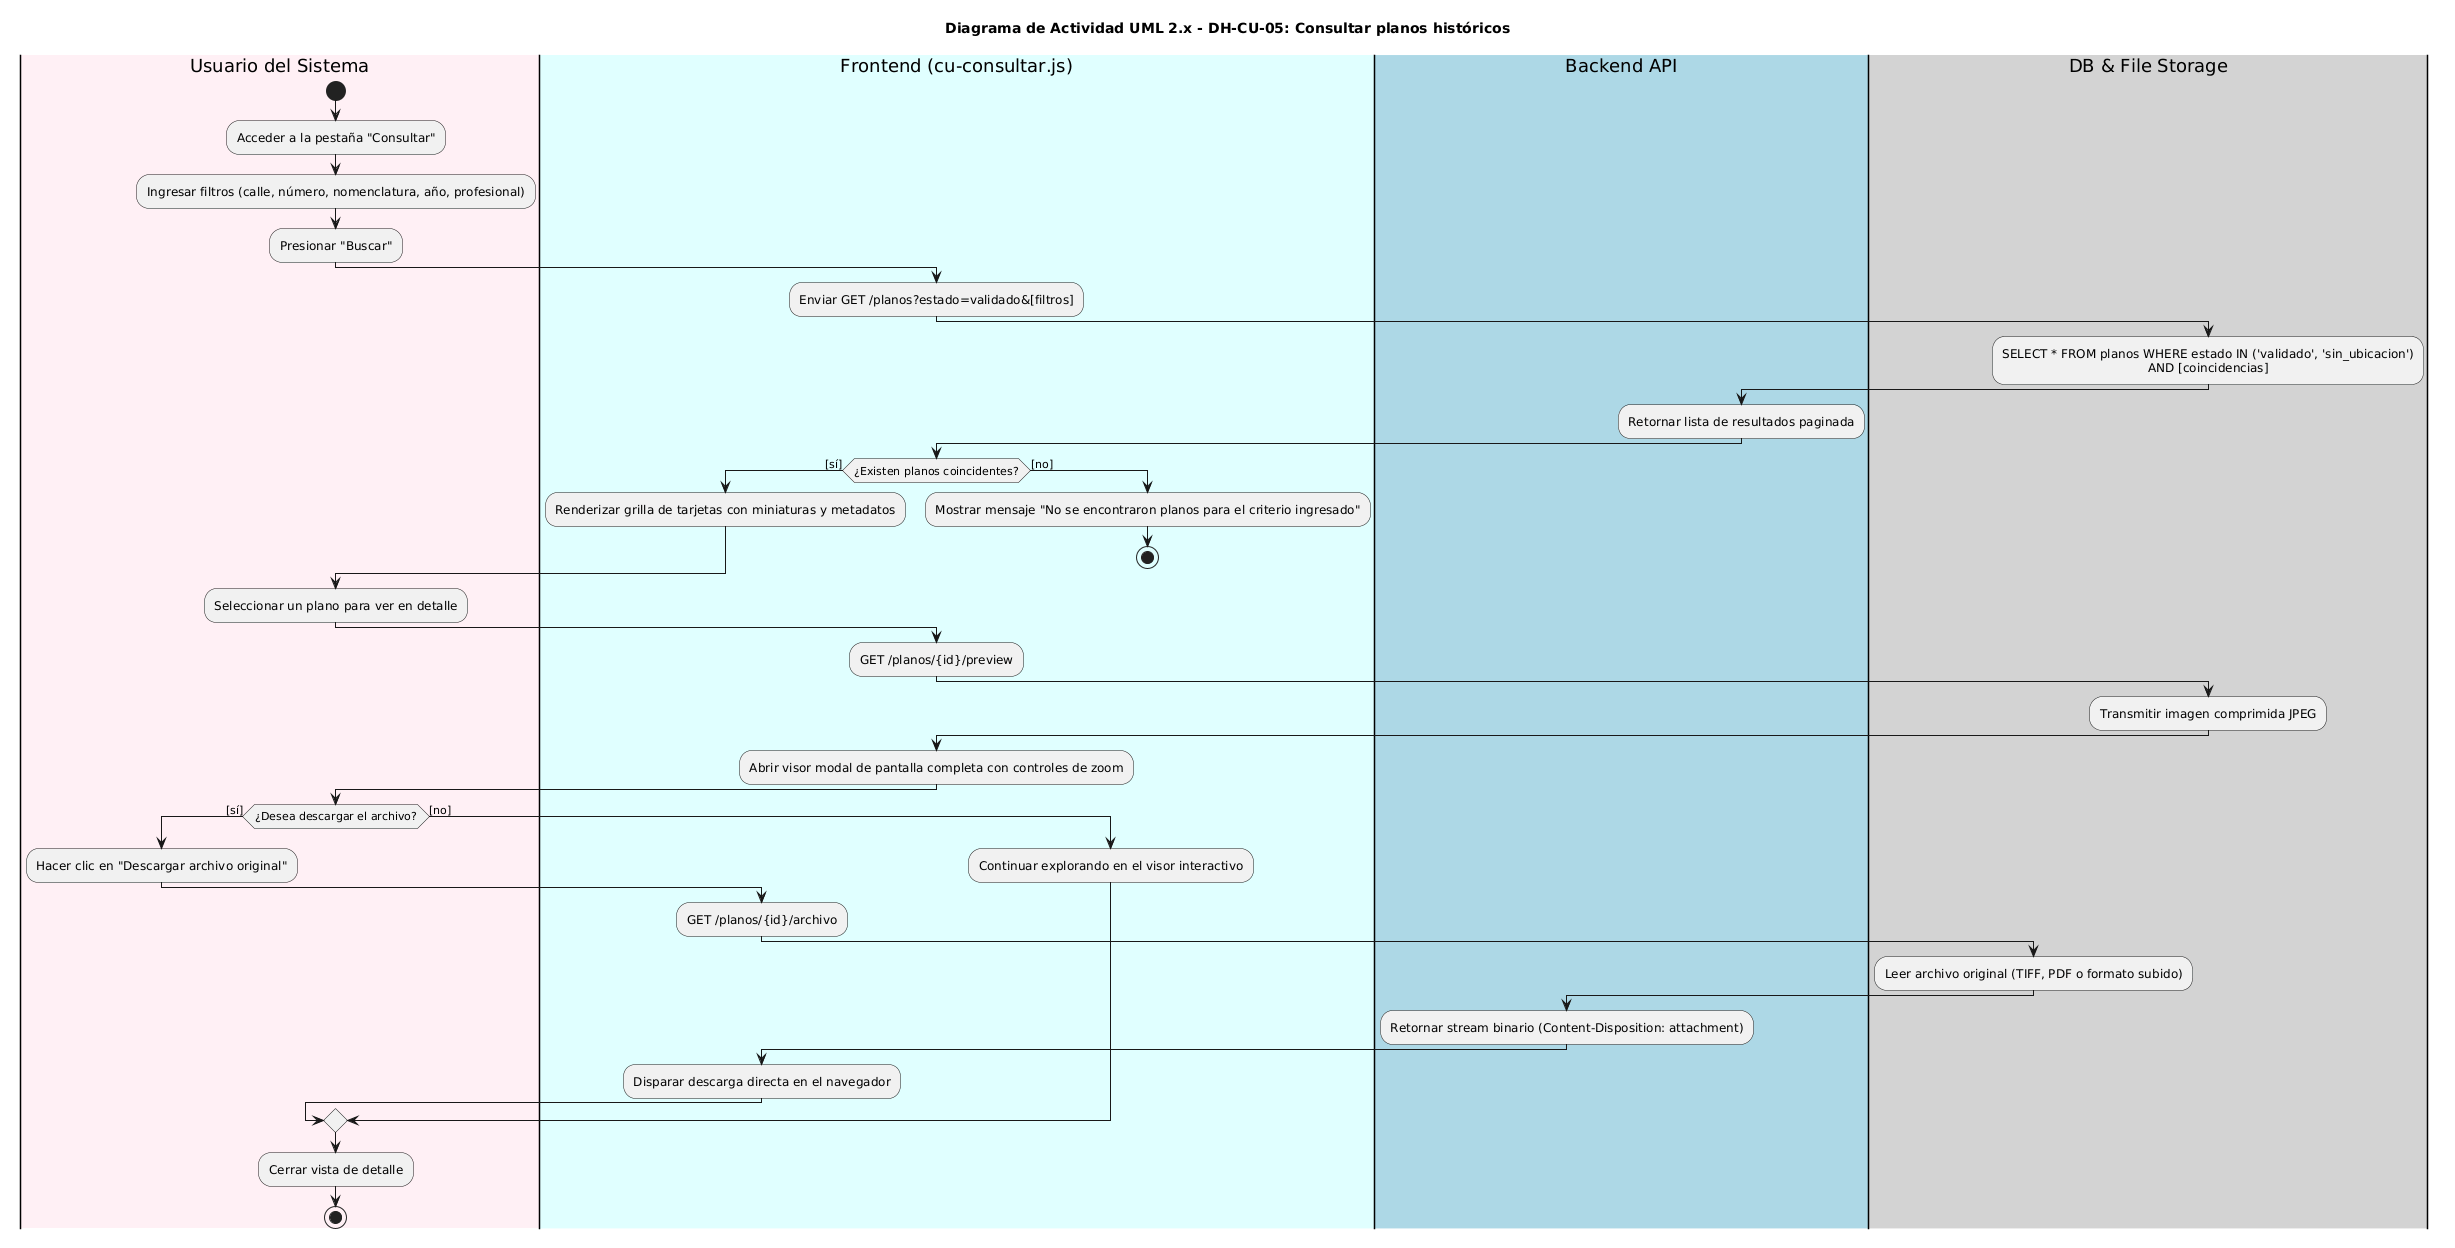

The diagram above was rendered by PlantUML. Its source (embedded in the PNG):
@startuml
skinparam monochrome false
skinparam defaultTextAlignment center
skinparam shadowing false

title Diagrama de Actividad UML 2.x - DH-CU-05: Consultar planos históricos

|#LavenderBlush|Usuario del Sistema|
|#LightCyan|Frontend (cu-consultar.js)|
|#LightBlue|Backend API|
|#LightGray|DB & File Storage|

|Usuario del Sistema|
start
:Acceder a la pestaña "Consultar";
:Ingresar filtros (calle, número, nomenclatura, año, profesional);
:Presionar "Buscar";

|Frontend (cu-consultar.js)|
:Enviar GET /planos?estado=validado&[filtros];

|Backend API|
|DB & File Storage|
:SELECT * FROM planos WHERE estado IN ('validado', 'sin_ubicacion')
AND [coincidencias];

|Backend API|
:Retornar lista de resultados paginada;

|Frontend (cu-consultar.js)|
if (¿Existen planos coincidentes?) then ([sí])
  :Renderizar grilla de tarjetas con miniaturas y metadatos;
else ([no])
  :Mostrar mensaje "No se encontraron planos para el criterio ingresado";
  stop
endif

|Usuario del Sistema|
:Seleccionar un plano para ver en detalle;

|Frontend (cu-consultar.js)|
:GET /planos/{id}/preview;
|Backend API|
|DB & File Storage|
:Transmitir imagen comprimida JPEG;
|Frontend (cu-consultar.js)|
:Abrir visor modal de pantalla completa con controles de zoom;

|Usuario del Sistema|
if (¿Desea descargar el archivo?) then ([sí])
  :Hacer clic en "Descargar archivo original";
  |Frontend (cu-consultar.js)|
  :GET /planos/{id}/archivo;
  |Backend API|
  |DB & File Storage|
  :Leer archivo original (TIFF, PDF o formato subido);
  |Backend API|
  :Retornar stream binario (Content-Disposition: attachment);
  |Frontend (cu-consultar.js)|
  :Disparar descarga directa en el navegador;
else ([no])
  :Continuar explorando en el visor interactivo;
endif

|Usuario del Sistema|
:Cerrar vista de detalle;
stop
@enduml